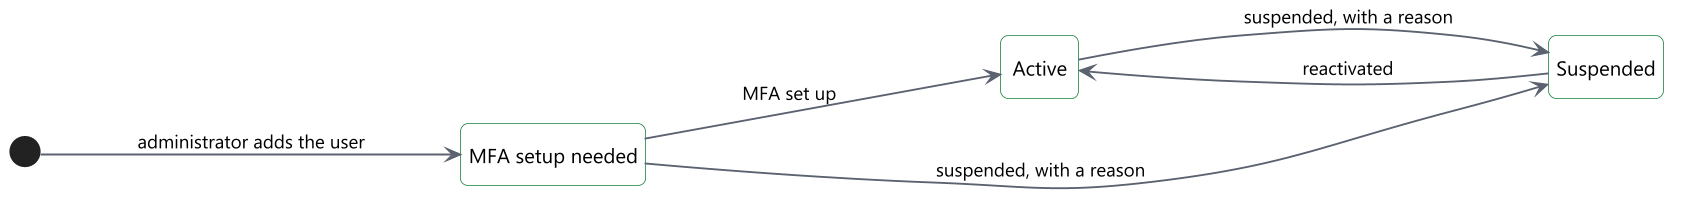

The diagram above was rendered by PlantUML. Its source (embedded in the PNG):
@startuml
!include include/common.puml
' title.th: สถานะของบัญชีผู้ใช้
' title.en: States of a user account
' desc.th: บัญชีใหม่ต้องตั้งค่า MFA ก่อนจึงใช้งานได้ ผู้ดูแลระบบระงับบัญชีพร้อมเหตุผล ซึ่งจบเซสชันทั้งหมด และเปิดใช้งานอีกครั้งได้ บัญชีไม่ถูกลบ
' desc.en: A new account sets up MFA before it can be used. The administrator suspends an account with a reason, which ends all its sessions, and can reactivate it. An account is never deleted.
hide empty description
left to right direction
skinparam nodesep 70
skinparam ranksep 120
state "$t("รอตั้งค่า MFA", "MFA setup needed")" as m
state "$t("ใช้งาน", "Active")" as a
state "$t("ระงับ", "Suspended")" as s
[*] --> m : $t("ผู้ดูแลระบบเพิ่มผู้ใช้", "administrator adds the user")
m --> a : $t("ตั้งค่า MFA สำเร็จ", "MFA set up")
a --> s : $t("ระงับ พร้อมเหตุผล", "suspended, with a reason")
m --> s : $t("ระงับ พร้อมเหตุผล", "suspended, with a reason")
s --> a : $t("เปิดใช้งานอีกครั้ง", "reactivated")
@enduml